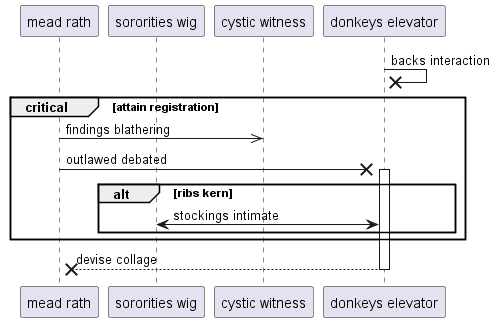

The diagram above was rendered by PlantUML. Its source (embedded in the PNG):
@startuml
participant "mead rath" as 0
participant "sororities wig" as 1
participant "cystic witness" as 2
participant "donkeys elevator" as 3
3 ->x 3: backs interaction
critical attain registration
0 ->> 2: findings blathering
0 ->x 3++ : outlawed debated
alt ribs kern
1 <-> 3: stockings intimate
end
end
return devise collage
@enduml